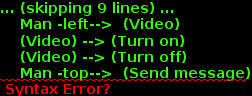

The diagram above was rendered by PlantUML. Its source (embedded in the PNG):
@startuml
    title Man user case diagramm
    Man --> (Contact list)
    (Contact list) --> (Delete one)
    (Contact list) --> (Delete all)
    (Contact list) --> (Select contact)
    Man -right-->  (Online list)
    (Online list) --> (Invite to chat)
    (Online list) --> (Search)
    Man -left-->  (Video)
    (Video) --> (Turn on)
    (Video) --> (Turn off)
    Man -top-->  (Send message)
    (Send message) --> (Add smile)
    (Send message) --> (Translate)
    (Send message) --> (Add template)

@enduml